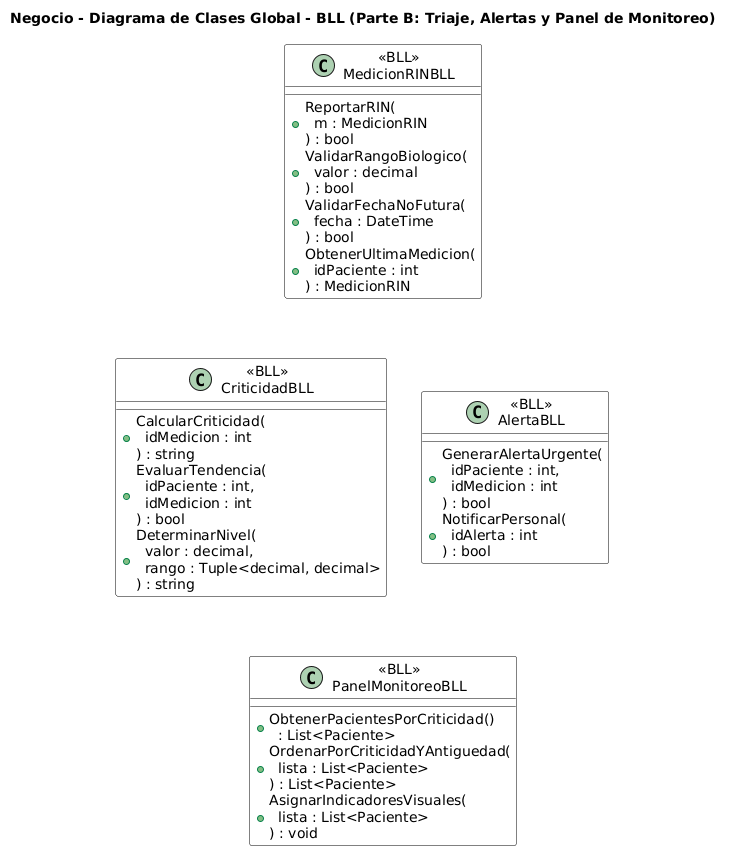

The diagram above was rendered by PlantUML. Its source (embedded in the PNG):
@startuml
title Negocio - Diagrama de Clases Global - BLL (Parte B: Triaje, Alertas y Panel de Monitoreo)
skinparam linetype polyline
skinparam class {
  BackgroundColor White
  BorderColor Black
  
}
top to bottom direction

class "«BLL»\nMedicionRINBLL" as MedicionRINBLL {
  +ReportarRIN(\n  m : MedicionRIN\n) : bool
  +ValidarRangoBiologico(\n  valor : decimal\n) : bool
  +ValidarFechaNoFutura(\n  fecha : DateTime\n) : bool
  +ObtenerUltimaMedicion(\n  idPaciente : int\n) : MedicionRIN
}

class "«BLL»\nCriticidadBLL" as CriticidadBLL {
  +CalcularCriticidad(\n  idMedicion : int\n) : string
  +EvaluarTendencia(\n  idPaciente : int,\n  idMedicion : int\n) : bool
  +DeterminarNivel(\n  valor : decimal,\n  rango : Tuple<decimal, decimal>\n) : string
}

class "«BLL»\nAlertaBLL" as AlertaBLL {
  +GenerarAlertaUrgente(\n  idPaciente : int,\n  idMedicion : int\n) : bool
  +NotificarPersonal(\n  idAlerta : int\n) : bool
}

class "«BLL»\nPanelMonitoreoBLL" as PanelMonitoreoBLL {
  +ObtenerPacientesPorCriticidad()\n  : List<Paciente>
  +OrdenarPorCriticidadYAntiguedad(\n  lista : List<Paciente>\n) : List<Paciente>
  +AsignarIndicadoresVisuales(\n  lista : List<Paciente>\n) : void
}

' --- ORGANIZACIÓN EN 2 COLUMNAS (2x2) ---
' Columna Izquierda
MedicionRINBLL -[hidden]-> CriticidadBLL
' Columna Derecha
AlertaBLL -[hidden]-> PanelMonitoreoBLL
' Alineadores horizontales para mantener la forma cuadrada
MedicionRINBLL -[hidden]-> AlertaBLL
CriticidadBLL -[hidden]-> PanelMonitoreoBLL
@enduml